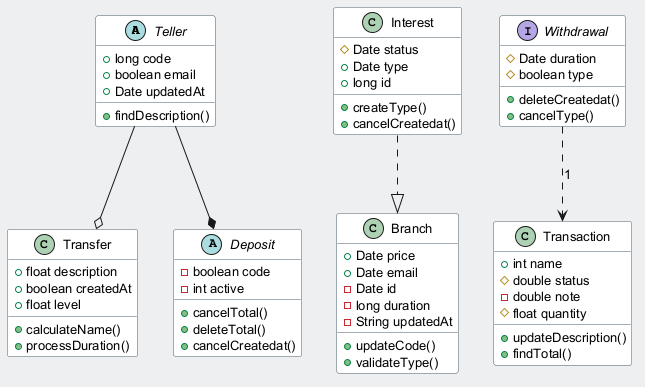

The diagram above was rendered by PlantUML. Its source (embedded in the PNG):
@startuml
skinparam backgroundColor #ECEFF1
skinparam classBackgroundColor #FFFFFF
skinparam classBorderColor #455A64
skinparam defaultFontSize 13
abstract class Teller {
  +long code
  +boolean email
  +Date updatedAt
  +findDescription()
}
class Branch {
  +Date price
  +Date email
  -Date id
  -long duration
  -String updatedAt
  +updateCode()
  +validateType()
}
class Transaction {
  +int name
  #double status
  -double note
  #float quantity
  +updateDescription()
  +findTotal()
}
interface Withdrawal {
  #Date duration
  #boolean type
  +deleteCreatedat()
  +cancelType()
}
class Interest {
  #Date status
  +Date type
  +long id
  +createType()
  +cancelCreatedat()
}
class Transfer {
  +float description
  +boolean createdAt
  +float level
  +calculateName()
  +processDuration()
}
abstract class Deposit {
  -boolean code
  -int active
  +cancelTotal()
  +deleteTotal()
  +cancelCreatedat()
}
Teller --* Deposit
Withdrawal ..> Transaction : "1"
Interest ..|> Branch
Teller --o Transfer
@enduml